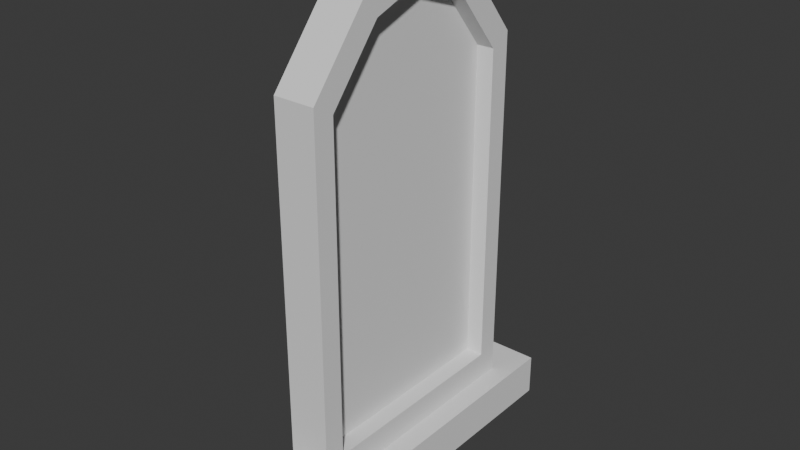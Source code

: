 # Source: gravestone_1.blend  (saved by Blender 4.2.66; exported with 4.5.12 LTS)
import bpy
from mathutils import Matrix  # noqa: F401  (used for matrix-valued properties, if any)

bpy.ops.wm.read_factory_settings(use_empty=True)
scene = bpy.context.scene
scene.name = 'Scene'

# ---- collections
col_collection = bpy.data.collections.new('Collection'); scene.collection.children.link(col_collection)

# ---- world
world_world = bpy.data.worlds.new('World'); scene.world = world_world
world_world.use_nodes = True; world_world.node_tree.nodes.clear()
_N = world_world.node_tree.nodes; _L = world_world.node_tree.links
n0 = _N.new('ShaderNodeOutputWorld'); n0.name = 'World Output'; n0.location = (300, 300)
n1 = _N.new('ShaderNodeBackground'); n1.name = 'Background'; n1.location = (10, 300)
n1.inputs[0].default_value = (0.05088, 0.05088, 0.05088, 1.0)
_L.new(n1.outputs[0], n0.inputs[0])
n0.is_active_output = True
world_world.color = (0.05088, 0.05088, 0.05088)
world_world.sun_shadow_jitter_overblur = 0.0

# ---- meshes
me_cube_001 = bpy.data.meshes.new('Cube.001')
me_cube_001.from_pydata([(-0.9344, -4.485, -0.6019), (-0.9344, -4.485, 0.6019), (-0.9344, 4.485, -0.6019), (-0.9344, 4.485, 0.6019), (0.9344, -4.485, -0.6019), (0.9344, -4.485, 0.6019), (0.9344, 4.485, -0.6019), (0.9344, 4.485, 0.6019)], [], [(0, 1, 3, 2), (2, 3, 7, 6), (6, 7, 5, 4), (4, 5, 1, 0), (2, 6, 4, 0), (7, 3, 1, 5)])
_uv = me_cube_001.uv_layers.new(name='UVMap')
_uv.uv.foreach_set('vector', [0.375, 0.0, 0.625, 0.0, 0.625, 0.25, 0.375, 0.25, 0.375, 0.25, 0.625, 0.25, 0.625, 0.5, 0.375, 0.5, 0.375, 0.5, 0.625, 0.5, 0.625, 0.75, 0.375, 0.75, 0.375, 0.75, 0.625, 0.75, 0.625, 1.0, 0.375, 1.0, 0.125, 0.5, 0.375, 0.5, 0.375, 0.75, 0.125, 0.75, 0.625, 0.5, 0.875, 0.5, 0.875, 0.75, 0.625, 0.75])
me_cube_001.update()
me_cube_002 = bpy.data.meshes.new('Cube.002')
me_cube_002.from_pydata([(-0.571, -3.493, -3.581), (-0.571, -3.493, 4.213), (-0.571, 3.493, -3.581), (-0.571, 3.493, 4.213), (0.571, -2.908, -2.995), (0.571, -2.908, 3.96), (0.571, 2.908, -2.995), (0.571, 2.908, 3.96), (-0.571, 0.0, 6.32), (0.0, 3.493, 4.213), (0.571, 0.0, 5.714), (0.0, -3.493, 4.213), (0.0, 0.0, 6.32), (-0.571, 1.747, 5.854), (0.2855, 3.493, 4.213), (0.571, -1.453, 5.327), (-0.2855, -3.493, 4.213), (-0.571, -1.747, 5.854), (-0.2855, 3.493, 4.213), (0.571, 1.453, 5.327), (0.2855, -3.493, 4.213), (0.0, -1.747, 5.854), (0.0, 1.747, 5.854), (0.2855, 0.0, 6.32), (-0.2855, 0.0, 6.32), (-0.2855, 1.747, 5.854), (0.2855, 1.747, 5.854), (0.2855, -1.747, 5.854), (-0.2855, -1.747, 5.854), (0.571, 3.493, 4.213), (0.571, 3.493, -3.581), (0.571, -3.493, -3.581), (0.571, -1.747, 5.854), (0.571, -3.493, 4.213), (0.571, 1.747, 5.854), (0.571, 0.0, 6.32), (0.09092, 2.908, 3.96), (0.09092, 2.908, -2.995), (0.09092, -2.908, -2.995), (0.09092, -1.453, 5.327), (0.09092, -2.908, 3.96), (0.09092, 1.453, 5.327), (0.09092, 2.533e-09, 5.714)], [], [(0, 1, 17, 8, 13, 3, 2), (2, 3, 18, 9, 14, 29, 30), (5, 4, 38, 40), (31, 33, 20, 11, 16, 1, 0), (2, 30, 31, 0), (28, 17, 1, 16), (27, 21, 11, 20), (26, 22, 12, 23), (25, 13, 8, 24), (22, 25, 24, 12), (9, 18, 25, 22), (18, 3, 13, 25), (34, 26, 23, 35), (29, 14, 26, 34), (14, 9, 22, 26), (32, 27, 20, 33), (35, 23, 27, 32), (23, 12, 21, 27), (21, 28, 16, 11), (12, 24, 28, 21), (24, 8, 17, 28), (7, 6, 30, 29), (6, 4, 31, 30), (5, 15, 32, 33), (4, 5, 33, 31), (10, 19, 34, 35), (15, 10, 35, 32), (19, 7, 29, 34), (37, 36, 41, 42, 39, 40, 38), (4, 6, 37, 38), (7, 19, 41, 36), (19, 10, 42, 41), (15, 5, 40, 39), (6, 7, 36, 37), (10, 15, 39, 42)])
_uv = me_cube_002.uv_layers.new(name='UVMap')
_uv.uv.foreach_set('vector', [0.375, 0.0, 0.625, 0.0, 0.625, 0.0625, 0.625, 0.125, 0.625, 0.1875, 0.625, 0.25, 0.375, 0.25, 0.375, 0.25, 0.625, 0.25, 0.625, 0.3125, 0.625, 0.375, 0.625, 0.4375, 0.625, 0.5, 0.375, 0.5, 0.6091, 0.7291, 0.3932, 0.7291, 0.3932, 0.7291, 0.6091, 0.7291, 0.375, 0.75, 0.625, 0.75, 0.625, 0.8125, 0.625, 0.875, 0.625, 0.9375, 0.625, 1.0, 0.375, 1.0, 0.125, 0.5, 0.375, 0.5, 0.375, 0.75, 0.125, 0.75, 0.8125, 0.6875, 0.875, 0.6875, 0.875, 0.75, 0.8125, 0.75, 0.6875, 0.6875, 0.75, 0.6875, 0.75, 0.75, 0.6875, 0.75, 0.6875, 0.5625, 0.75, 0.5625, 0.75, 0.625, 0.6875, 0.625, 0.8125, 0.5625, 0.875, 0.5625, 0.875, 0.625, 0.8125, 0.625, 0.75, 0.5625, 0.8125, 0.5625, 0.8125, 0.625, 0.75, 0.625, 0.75, 0.5, 0.8125, 0.5, 0.8125, 0.5625, 0.75, 0.5625, 0.8125, 0.5, 0.875, 0.5, 0.875, 0.5625, 0.8125, 0.5625, 0.625, 0.5625, 0.6875, 0.5625, 0.6875, 0.625, 0.625, 0.625, 0.625, 0.5, 0.6875, 0.5, 0.6875, 0.5625, 0.625, 0.5625, 0.6875, 0.5, 0.75, 0.5, 0.75, 0.5625, 0.6875, 0.5625, 0.625, 0.6875, 0.6875, 0.6875, 0.6875, 0.75, 0.625, 0.75, 0.625, 0.625, 0.6875, 0.625, 0.6875, 0.6875, 0.625, 0.6875, 0.6875, 0.625, 0.75, 0.625, 0.75, 0.6875, 0.6875, 0.6875, 0.75, 0.6875, 0.8125, 0.6875, 0.8125, 0.75, 0.75, 0.75, 0.75, 0.625, 0.8125, 0.625, 0.8125, 0.6875, 0.75, 0.6875, 0.8125, 0.625, 0.875, 0.625, 0.875, 0.6875, 0.8125, 0.6875, 0.6091, 0.5209, 0.3932, 0.5209, 0.375, 0.5, 0.625, 0.5, 0.3932, 0.5209, 0.3932, 0.7291, 0.375, 0.75, 0.375, 0.5, 0.6091, 0.7291, 0.6161, 0.677, 0.625, 0.6875, 0.625, 0.75, 0.3932, 0.7291, 0.6091, 0.7291, 0.625, 0.75, 0.375, 0.75, 0.6168, 0.625, 0.6161, 0.573, 0.625, 0.5625, 0.625, 0.625, 0.6161, 0.677, 0.6168, 0.625, 0.625, 0.625, 0.625, 0.6875, 0.6161, 0.573, 0.6091, 0.5209, 0.625, 0.5, 0.625, 0.5625, 0.3932, 0.5209, 0.6091, 0.5209, 0.6161, 0.573, 0.6168, 0.625, 0.6161, 0.677, 0.6091, 0.7291, 0.3932, 0.7291, 0.3932, 0.7291, 0.3932, 0.5209, 0.3932, 0.5209, 0.3932, 0.7291, 0.6091, 0.5209, 0.6161, 0.573, 0.6161, 0.573, 0.6091, 0.5209, 0.6161, 0.573, 0.6168, 0.625, 0.6168, 0.625, 0.6161, 0.573, 0.6161, 0.677, 0.6091, 0.7291, 0.6091, 0.7291, 0.6161, 0.677, 0.3932, 0.5209, 0.6091, 0.5209, 0.6091, 0.5209, 0.3932, 0.5209, 0.6168, 0.625, 0.6161, 0.677, 0.6161, 0.677, 0.6168, 0.625])
me_cube_002.update()

# ---- objects
ob_cube = bpy.data.objects.new('Cube', me_cube_001)
ob_cube_001 = bpy.data.objects.new('Cube.001', me_cube_002)

# ---- transforms, parenting, visibility, modifiers, constraints
ob_cube.location = (0.0, 0.0, 0.0)
ob_cube.scale = (1.07, 0.8918, 0.8308)
ob_cube_001.location = (0.0, 0.0, 4.5)
ob_cube_001.scale = (0.8756, 0.8588, 1.117)

# ---- collection membership
col_collection.objects.link(ob_cube)
col_collection.objects.link(ob_cube_001)

# ---- scene / render settings (as saved in the file)
scene.frame_start = 1; scene.frame_end = 250; scene.frame_set(1)
scene.render.engine = 'BLENDER_EEVEE_NEXT'
bpy.context.view_layer.update()

# ---- added for rendering (the .blend has no active camera and no usable light): camera, sun
cam_auto = bpy.data.cameras.new('AutoCamera')
cam_auto.lens = 50.0
cam_auto.sensor_width = 36.0
cam_auto.clip_end = 1000.0
ob_auto_camera = bpy.data.objects.new('AutoCamera', cam_auto)
scene.collection.objects.link(ob_auto_camera)
ob_auto_camera.location = (13.5175, -16.221, 16.3442)
ob_auto_camera.rotation_euler = (1.09748, -7.21219e-08, 0.694738)
scene.camera = ob_auto_camera
light_auto_sun = bpy.data.lights.new('AutoSun', 'SUN')
light_auto_sun.energy = 3.0
light_auto_sun.angle = 0.0523599
ob_auto_sun = bpy.data.objects.new('AutoSun', light_auto_sun)
scene.collection.objects.link(ob_auto_sun)
ob_auto_sun.rotation_euler = (0.872665, 0.174533, 0.523599)
bpy.context.view_layer.update()
